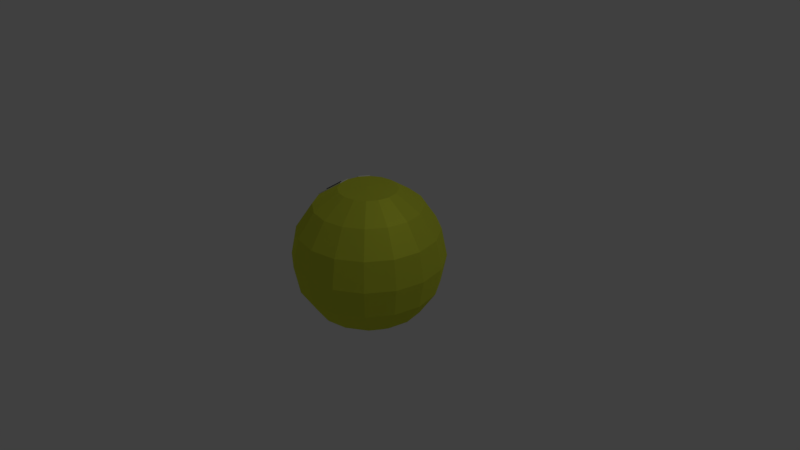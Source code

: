 # Source: pacman-ver3.5-CLOSED.blend  (saved by Blender 2.79.0; exported with 4.5.12 LTS)
import bpy
from mathutils import Matrix  # noqa: F401  (used for matrix-valued properties, if any)

bpy.ops.wm.read_factory_settings(use_empty=True)
scene = bpy.context.scene
scene.name = 'Scene'

# ---- collections
col_collection_1 = bpy.data.collections.new('Collection 1'); scene.collection.children.link(col_collection_1)

# ---- materials (node trees are filled in below, after node groups)
mat_pacman_body = bpy.data.materials.new('pacman-body')
mat_pacman_body.alpha_threshold = 0.0
mat_pacman_body.roughness = 0.5
mat_pacman_eyeballs = bpy.data.materials.new('pacman-eyeballs')
mat_pacman_eyeballs.alpha_threshold = 0.0
mat_pacman_eyeballs.roughness = 0.5
mat_pacman_eyes = bpy.data.materials.new('pacman-eyes')
mat_pacman_eyes.alpha_threshold = 0.0
mat_pacman_eyes.roughness = 0.5

# ---- material node trees
mat_pacman_body.use_nodes = True; mat_pacman_body.node_tree.nodes.clear()
_N = mat_pacman_body.node_tree.nodes; _L = mat_pacman_body.node_tree.links
n0 = _N.new('ShaderNodeOutputMaterial'); n0.name = 'Material Output'; n0.location = (460, 300)
n1 = _N.new('ShaderNodeMixShader'); n1.name = 'Mix Shader'; n1.location = (240, 295)
n1.inputs[0].default_value = 0.34
n2 = _N.new('ShaderNodeBsdfDiffuse'); n2.name = 'Diffuse BSDF'; n2.location = (10, 300)
n2.inputs[0].default_value = (0.7305, 0.7991, 0.05951, 1.0)
n2.inputs[1].default_value = 0.431
n3 = _N.new('ShaderNodeBsdfAnisotropic'); n3.name = 'Glossy BSDF'; n3.location = (4, 141)
n3.distribution = 'GGX'
n3.inputs[0].default_value = (0.7305, 0.7991, 0.05951, 1.0)
n3.inputs[1].default_value = 0.6066
_L.new(n2.outputs[0], n1.inputs[1])
_L.new(n1.outputs[0], n0.inputs[0])
_L.new(n3.outputs[0], n1.inputs[2])
n0.is_active_output = True
mat_pacman_eyeballs.use_nodes = True; mat_pacman_eyeballs.node_tree.nodes.clear()
_N = mat_pacman_eyeballs.node_tree.nodes; _L = mat_pacman_eyeballs.node_tree.links
n0 = _N.new('ShaderNodeOutputMaterial'); n0.name = 'Material Output'; n0.location = (460, 300)
n1 = _N.new('ShaderNodeBsdfDiffuse'); n1.name = 'Diffuse BSDF'; n1.location = (10, 300)
n1.inputs[0].default_value = (0.0, 0.0, 0.0, 1.0)
n1.inputs[1].default_value = 0.431
n2 = _N.new('ShaderNodeMixShader'); n2.name = 'Mix Shader'; n2.location = (240, 290)
n2.inputs[0].default_value = 0.34
n3 = _N.new('ShaderNodeBsdfAnisotropic'); n3.name = 'Glossy BSDF'; n3.location = (15, 141)
n3.distribution = 'GGX'
n3.inputs[0].default_value = (0.0, 0.0, 0.0, 1.0)
n3.inputs[1].default_value = 0.6066
_L.new(n1.outputs[0], n2.inputs[1])
_L.new(n2.outputs[0], n0.inputs[0])
_L.new(n3.outputs[0], n2.inputs[2])
n0.is_active_output = True
mat_pacman_eyes.use_nodes = True; mat_pacman_eyes.node_tree.nodes.clear()
_N = mat_pacman_eyes.node_tree.nodes; _L = mat_pacman_eyes.node_tree.links
n0 = _N.new('ShaderNodeOutputMaterial'); n0.name = 'Material Output'; n0.location = (460, 300)
n1 = _N.new('ShaderNodeBsdfDiffuse'); n1.name = 'Diffuse BSDF'; n1.location = (10, 300)
n1.inputs[1].default_value = 0.431
n2 = _N.new('ShaderNodeMixShader'); n2.name = 'Mix Shader'; n2.location = (240, 287)
n2.inputs[0].default_value = 0.34
n3 = _N.new('ShaderNodeBsdfAnisotropic'); n3.name = 'Glossy BSDF'; n3.location = (3, 147)
n3.distribution = 'GGX'
n3.inputs[1].default_value = 0.6066
_L.new(n1.outputs[0], n2.inputs[1])
_L.new(n2.outputs[0], n0.inputs[0])
_L.new(n3.outputs[0], n2.inputs[2])
n0.is_active_output = True

# ---- world
world_world = bpy.data.worlds.new('World'); scene.world = world_world
world_world.color = (0.05088, 0.05088, 0.05088)
world_world.use_sun_shadow = False
world_world.sun_shadow_jitter_overblur = 0.0
world_world.cycles.sampling_method = 'MANUAL'

# ---- cameras
cam_camera = bpy.data.cameras.new('Camera')
cam_camera.clip_end = 100.0
cam_camera.lens = 35.0
cam_camera.sensor_width = 32.0
cam_camera.sensor_height = 18.0
cam_camera.ortho_scale = 7.314
cam_camera.dof.focus_distance = 0.0

# ---- lights
light_lamp = bpy.data.lights.new('Lamp', 'POINT')
light_lamp.transmission_factor = 0.0
light_lamp.cutoff_distance = 30.0
light_lamp.energy = 100.0
light_lamp.shadow_buffer_clip_start = 1.001
light_lamp.shadow_soft_size = 0.1
light_lamp.shadow_maximum_resolution = 0.006
light_lamp.use_absolute_resolution = True

# ---- meshes
me_sphere_002 = bpy.data.meshes.new('Sphere.002')
me_sphere_002.from_pydata([(0.0, 0.7071, 0.7071), (0.0, 0.9239, 0.3827), (0.0, 0.9239, -0.3827), (0.0, 0.3827, -0.9239), (0.1464, 0.3536, 0.9239), (0.2706, 0.6533, 0.7071), (0.3536, 0.8536, 0.3827), (0.3827, 0.9239, -4.371e-08), (0.3536, 0.8536, -0.3827), (0.2706, 0.6533, -0.7071), (0.1464, 0.3536, -0.9239), (0.2706, 0.2706, 0.9239), (0.5, 0.5, 0.7071), (0.6533, 0.6533, 0.3827), (0.7071, 0.7071, -4.371e-08), (0.6533, 0.6533, -0.3827), (0.5, 0.5, -0.7071), (0.2706, 0.2706, -0.9239), (0.3536, 0.1464, 0.9239), (0.6533, 0.2706, 0.7071), (0.8536, 0.3536, 0.3827), (0.9239, 0.3827, -4.371e-08), (0.8536, 0.3536, -0.3827), (0.6533, 0.2706, -0.7071), (0.3536, 0.1464, -0.9239), (0.3827, 1.307e-07, 0.9239), (0.7071, 7.11e-08, 0.7071), (0.9239, 1.149e-08, 0.3827), (1.0, 1.149e-08, -4.371e-08), (0.9239, 1.149e-08, -0.3827), (0.7071, 7.11e-08, -0.7071), (0.3827, 5.62e-08, -0.9239), (0.3536, -0.1464, 0.9239), (0.6533, -0.2706, 0.7071), (0.8536, -0.3536, 0.3827), (0.9239, -0.3827, -4.371e-08), (0.8536, -0.3536, -0.3827), (0.6533, -0.2706, -0.7071), (0.3536, -0.1464, -0.9239), (0.2706, -0.2706, 0.9239), (0.5, -0.5, 0.7071), (0.6533, -0.6533, 0.3827), (0.7071, -0.7071, -4.371e-08), (0.6533, -0.6533, -0.3827), (0.5, -0.5, -0.7071), (0.2706, -0.2706, -0.9239), (0.1464, -0.3536, 0.9239), (0.2706, -0.6533, 0.7071), (0.3536, -0.8536, 0.3827), (0.3827, -0.9239, -4.371e-08), (0.3536, -0.8536, -0.3827), (0.2706, -0.6533, -0.7071), (0.1464, -0.3536, -0.9239), (-7.268e-08, -0.3827, 0.9239), (-2.664e-07, -0.7071, 0.7071), (-2.962e-07, -0.9239, 0.3827), (-3.26e-07, -1.0, -4.371e-08), (-2.962e-07, -0.9239, -0.3827), (-2.664e-07, -0.7071, -0.7071), (-1.621e-07, -0.3827, -0.9239), (-0.1464, -0.3536, 0.9239), (-0.2706, -0.6533, 0.7071), (-0.3536, -0.8536, 0.3827), (-0.3827, -0.9239, -4.371e-08), (-0.3536, -0.8536, -0.3827), (-0.2706, -0.6533, -0.7071), (-0.1464, -0.3536, -0.9239), (-0.2706, -0.2706, 0.9239), (-0.5, -0.5, 0.7071), (-0.6533, -0.6533, 0.3827), (-0.7071, -0.7071, -4.371e-08), (-0.6533, -0.6533, -0.3827), (-0.5, -0.5, -0.7071), (-0.2706, -0.2706, -0.9239), (-0.3536, -0.1464, 0.9239), (-0.6533, -0.2706, 0.7071), (-0.8536, -0.3536, 0.3827), (-0.9239, -0.3827, -4.371e-08), (-0.8536, -0.3536, -0.3827), (-0.6533, -0.2706, -0.7071), (-0.3536, -0.1464, -0.9239), (-0.3827, 2.499e-07, 0.9239), (-0.7071, 4.883e-07, 0.7071), (-0.9239, 5.181e-07, 0.3827), (-1.0, 6.075e-07, -4.371e-08), (-0.9239, 5.181e-07, -0.3827), (-0.7071, 4.883e-07, -0.7071), (-0.3827, 3.393e-07, -0.9239), (-0.3536, 0.1464, 0.9239), (-0.6533, 0.2706, 0.7071), (-0.8536, 0.3536, 0.3827), (-0.9239, 0.3827, -4.371e-08), (-0.8536, 0.3536, -0.3827), (-0.6533, 0.2706, -0.7071), (-0.3536, 0.1464, -0.9239), (-0.2706, 0.2706, 0.9239), (-0.5, 0.5, 0.7071), (-0.6533, 0.6533, 0.3827), (-0.7071, 0.7071, -4.371e-08), (-0.6533, 0.6533, -0.3827), (-0.5, 0.5, -0.7071), (-0.2706, 0.2706, -0.9239), (-0.1464, 0.3536, 0.9239), (-0.2706, 0.6533, 0.7071), (-0.3536, 0.8536, 0.3827), (-0.3827, 0.9239, -4.371e-08), (-0.3536, 0.8536, -0.3827), (-0.2706, 0.6533, -0.7071), (-0.1464, 0.3536, -0.9239), (-6.75e-14, 5.063e-14, 0.95), (1.061e-07, 0.3827, 0.9239), (6.575e-07, 1.0, -4.371e-08), (4.34e-07, 0.7071, -0.7071), (0.0, 1.51e-07, -0.95), (-0.3591, -0.1475, 0.9321), (-0.6588, -0.2717, 0.7154), (-0.3882, -0.001098, 0.9321), (-0.7126, -0.001098, 0.7154), (-0.3582, 0.1496, 0.9321), (-0.658, 0.2737, 0.7154), (-0.2753, 0.2737, 0.9321), (-0.5047, 0.5031, 0.7154), (-0.5089, -0.2096, 0.8238), (-0.5504, -0.001098, 0.8238), (-0.6857, -0.1364, 0.7154), (-0.3736, -0.07432, 0.9321), (-0.5081, 0.2117, 0.8238), (-0.39, 0.3884, 0.8238), (-0.5813, 0.3884, 0.7154), (-0.3168, 0.2117, 0.9321), (-0.5839, -0.2407, 0.7696), (-0.6315, -0.001098, 0.7696), (-0.6723, -0.204, 0.7154), (-0.3809, -0.03771, 0.9321), (-0.583, 0.2427, 0.7696), (-0.4473, 0.4458, 0.7696), (-0.543, 0.4458, 0.7154), (-0.3375, 0.1806, 0.9321), (-0.434, -0.1786, 0.878), (-0.4693, -0.001098, 0.878), (-0.6992, -0.06875, 0.7154), (-0.3664, -0.1109, 0.9321), (-0.4332, 0.1806, 0.878), (-0.3326, 0.3311, 0.878), (-0.6196, 0.3311, 0.7154), (-0.296, 0.2427, 0.9321), (-0.4195, 0.3442, 0.8238), (-0.4786, 0.2558, 0.8238), (-0.5152, 0.3442, 0.7696), (-0.3829, 0.2558, 0.878), (-0.54, -0.05323, 0.8238), (-0.5193, -0.1575, 0.8238), (-0.6077, -0.1209, 0.7696), (-0.4517, -0.08984, 0.878), (-0.4428, -0.1342, 0.878), (-0.5958, -0.1808, 0.7696), (-0.6196, -0.06099, 0.7696), (-0.408, 0.2182, 0.878), (-0.5491, 0.2935, 0.7696), (-0.4813, 0.395, 0.7696), (-0.3578, 0.2935, 0.878), (-0.4605, -0.04547, 0.878), (-0.4833, 0.259, 0.832), (-0.4537, 0.3032, 0.832), (-0.3876, 0.259, 0.8862), (-0.5248, -0.1586, 0.832), (-0.5352, -0.1065, 0.832), (-0.4572, -0.09094, 0.8862), (-0.4242, 0.3474, 0.832), (-0.5199, 0.3474, 0.7778), (-0.5456, -0.05433, 0.832), (-0.6132, -0.122, 0.7778), (-0.4484, -0.1353, 0.8862), (-0.6013, -0.1819, 0.7778), (-0.6251, -0.06209, 0.7778), (-0.4127, 0.2214, 0.8862), (-0.5538, 0.2966, 0.7778), (-0.4859, 0.3981, 0.7778), (-0.3624, 0.2966, 0.8862), (-0.466, -0.04657, 0.8862)], [], [(113, 3, 10), (112, 2, 8, 9), (111, 1, 6, 7), (0, 110, 4, 5), (3, 112, 9, 10), (2, 111, 7, 8), (1, 0, 5, 6), (110, 109, 4), (5, 4, 11, 12), (10, 9, 16, 17), (8, 7, 14, 15), (6, 5, 12, 13), (4, 109, 11), (113, 10, 17), (9, 8, 15, 16), (7, 6, 13, 14), (17, 16, 23, 24), (15, 14, 21, 22), (13, 12, 19, 20), (11, 109, 18), (113, 17, 24), (16, 15, 22, 23), (14, 13, 20, 21), (12, 11, 18, 19), (18, 109, 25), (113, 24, 31), (23, 22, 29, 30), (21, 20, 27, 28), (19, 18, 25, 26), (24, 23, 30, 31), (22, 21, 28, 29), (20, 19, 26, 27), (30, 29, 36, 37), (28, 27, 34, 35), (26, 25, 32, 33), (31, 30, 37, 38), (29, 28, 35, 36), (27, 26, 33, 34), (25, 109, 32), (113, 31, 38), (38, 37, 44, 45), (36, 35, 42, 43), (34, 33, 40, 41), (32, 109, 39), (113, 38, 45), (37, 36, 43, 44), (35, 34, 41, 42), (33, 32, 39, 40), (43, 42, 49, 50), (41, 40, 47, 48), (39, 109, 46), (113, 45, 52), (44, 43, 50, 51), (42, 41, 48, 49), (40, 39, 46, 47), (45, 44, 51, 52), (113, 52, 59), (51, 50, 57, 58), (49, 48, 55, 56), (47, 46, 53, 54), (52, 51, 58, 59), (50, 49, 56, 57), (48, 47, 54, 55), (46, 109, 53), (56, 55, 62, 63), (54, 53, 60, 61), (59, 58, 65, 66), (57, 56, 63, 64), (55, 54, 61, 62), (53, 109, 60), (113, 59, 66), (58, 57, 64, 65), (66, 65, 72, 73), (64, 63, 70, 71), (62, 61, 68, 69), (60, 109, 67), (113, 66, 73), (65, 64, 71, 72), (63, 62, 69, 70), (61, 60, 67, 68), (69, 68, 75, 76), (67, 109, 74), (113, 73, 80), (72, 71, 78, 79), (70, 69, 76, 77), (68, 67, 74, 75), (73, 72, 79, 80), (71, 70, 77, 78), (113, 80, 87), (79, 78, 85, 86), (77, 76, 83, 84), (95, 96, 121, 135, 127, 143, 120), (80, 79, 86, 87), (78, 77, 84, 85), (76, 75, 82, 83), (74, 109, 81), (82, 81, 88, 89), (87, 86, 93, 94), (85, 84, 91, 92), (83, 82, 89, 90), (81, 109, 88), (113, 87, 94), (86, 85, 92, 93), (84, 83, 90, 91), (94, 93, 100, 101), (92, 91, 98, 99), (90, 89, 96, 97), (88, 109, 95), (113, 94, 101), (93, 92, 99, 100), (91, 90, 97, 98), (96, 89, 119, 144, 128, 136, 121), (95, 109, 102), (113, 101, 108), (100, 99, 106, 107), (98, 97, 104, 105), (96, 95, 102, 103), (101, 100, 107, 108), (99, 98, 105, 106), (97, 96, 103, 104), (107, 106, 2, 112), (105, 104, 1, 111), (103, 102, 110, 0), (108, 107, 112, 3), (106, 105, 111, 2), (104, 103, 0, 1), (102, 109, 110), (113, 108, 3), (161, 133, 116, 139), (160, 145, 120, 143), (89, 88, 118, 142, 126, 134, 119), (81, 82, 117, 131, 123, 139, 116), (82, 75, 115, 132, 124, 140, 117), (75, 74, 114, 138, 122, 130, 115), (88, 95, 120, 145, 129, 137, 118), (74, 81, 116, 133, 125, 141, 114), (159, 146, 127, 135), (161, 150, 170, 179), (157, 137, 129, 149), (156, 150, 123, 131), (154, 153, 167, 172), (154, 141, 125, 153), (155, 151, 165, 173), (122, 138, 154, 151), (138, 114, 141, 154), (132, 155, 152, 124), (115, 130, 155, 132), (130, 122, 151, 155), (140, 156, 131, 117), (124, 152, 156, 140), (153, 161, 179, 167), (147, 157, 175, 162), (126, 142, 157, 147), (142, 118, 137, 157), (144, 158, 148, 128), (119, 134, 158, 144), (134, 126, 147, 158), (136, 159, 135, 121), (128, 148, 159, 136), (159, 148, 169, 177), (146, 160, 143, 127), (157, 149, 164, 175), (149, 129, 145, 160), (150, 161, 139, 123), (158, 147, 162, 176), (153, 125, 133, 161), (176, 162, 163, 169), (173, 165, 166, 171), (165, 172, 167, 166), (171, 166, 170, 174), (162, 175, 164, 163), (169, 163, 168, 177), (163, 164, 178, 168), (166, 167, 179, 170), (146, 159, 177, 168), (148, 158, 176, 169), (156, 152, 171, 174), (151, 154, 172, 165), (149, 160, 178, 164), (150, 156, 174, 170), (160, 146, 168, 178), (152, 155, 173, 171)])
me_sphere_002.polygons.foreach_set('material_index', [0, 0, 0, 0, 0, 0, 0, 0, 0, 0, 0, 0, 0, 0, 0, 0, 0, 0, 0, 0, 0, 0, 0, 0, 0, 0, 0, 0, 0, 0, 0, 0, 0, 0, 0, 0, 0, 0, 0, 0, 0, 0, 0, 0, 0, 0, 0, 0, 0, 0, 0, 0, 0, 0, 0, 0, 0, 0, 0, 0, 0, 0, 0, 0, 0, 0, 0, 0, 0, 0, 0, 0, 0, 0, 0, 0, 0, 0, 0, 0, 0, 0, 0, 0, 0, 0, 0, 0, 0, 0, 0, 2, 0, 0, 0, 0, 0, 0, 0, 0, 0, 0, 0, 0, 0, 0, 0, 0, 0, 0, 0, 2, 0, 0, 0, 0, 0, 0, 0, 0, 0, 0, 0, 0, 0, 0, 0, 0, 2, 2, 2, 2, 2, 2, 2, 2, 2, 1, 2, 2, 1, 2, 1, 2, 2, 2, 2, 2, 2, 2, 1, 1, 2, 2, 2, 2, 2, 2, 2, 1, 2, 1, 2, 2, 1, 2, 1, 1, 1, 1, 1, 1, 1, 1, 1, 1, 1, 1, 1, 1, 1, 1])
me_sphere_002.materials.append(mat_pacman_body)
me_sphere_002.materials.append(mat_pacman_eyeballs)
me_sphere_002.materials.append(mat_pacman_eyes)
me_sphere_002.use_remesh_preserve_volume = False
me_sphere_002.use_remesh_preserve_attributes = False
me_sphere_002.use_mirror_vertex_groups = False
me_sphere_002.update()

# ---- objects
ob_sphere_002 = bpy.data.objects.new('Sphere.002', me_sphere_002)
ob_lamp = bpy.data.objects.new('Lamp', light_lamp)
ob_camera = bpy.data.objects.new('Camera', cam_camera)

# ---- transforms, parenting, visibility, modifiers, constraints
ob_sphere_002.location = (0.0, 0.0, 0.0)
ob_sphere_002.lineart.crease_threshold = 0.0
ob_lamp.location = (4.076, 1.005, 5.904)
ob_lamp.rotation_euler = (0.6503, 0.05522, 1.866)
ob_lamp.lock_rotations_4d = False
ob_lamp.empty_display_type = 'ARROWS'
ob_lamp.color = (0.0, 0.0, 0.0, 0.0)
ob_lamp.lineart.crease_threshold = 0.0
ob_camera.location = (7.481, -6.508, 5.344)
ob_camera.rotation_euler = (1.109, 0.0, 0.8149)
ob_camera.lock_rotations_4d = False
ob_camera.empty_display_type = 'ARROWS'
ob_camera.color = (0.0, 0.0, 0.0, 0.0)
ob_camera.display_type = 'WIRE'
ob_camera.lineart.crease_threshold = 0.0

# ---- collection membership
col_collection_1.objects.link(ob_sphere_002)
col_collection_1.objects.link(ob_lamp)
col_collection_1.objects.link(ob_camera)

# ---- scene / render settings (as saved in the file)
scene.camera = ob_camera
scene.frame_start = 1; scene.frame_end = 250; scene.frame_set(36)
scene.render.engine = 'CYCLES'
scene.render.resolution_percentage = 50
scene.render.dither_intensity = 0.0
scene.cycles.use_denoising = False
scene.cycles.samples = 128
scene.cycles.sampling_pattern = 'TABULATED_SOBOL'
scene.cycles.use_adaptive_sampling = False
scene.cycles.use_light_tree = False
scene.cycles.blur_glossy = 0.0
scene.cycles.sample_clamp_indirect = 0.0
scene.view_settings.view_transform = 'Standard'
bpy.context.view_layer.update()
